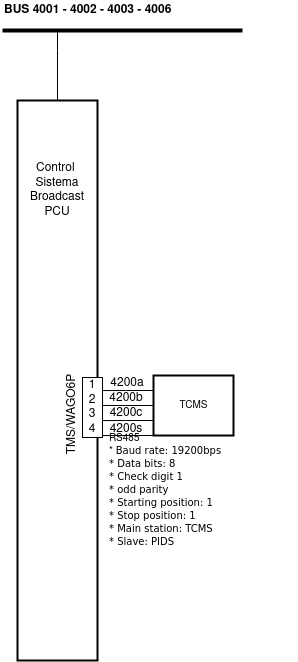

The diagram above was exported from draw.io. Its source (the exported page's mxGraphModel, read from the mxfile embedded in the PNG):
<mxGraphModel dx="2050" dy="1203" grid="1" gridSize="10" guides="1" tooltips="1" connect="1" arrows="1" fold="1" page="1" pageScale="1" pageWidth="827" pageHeight="1169" math="0" shadow="0">
  <root>
    <mxCell id="0" />
    <mxCell id="1" parent="0" />
    <mxCell id="2" style="edgeStyle=orthogonalEdgeStyle;rounded=0;orthogonalLoop=1;jettySize=auto;html=1;exitX=0;exitY=0.25;exitDx=0;exitDy=0;entryX=1.002;entryY=0.518;entryDx=0;entryDy=0;entryPerimeter=0;endArrow=none;endFill=0;" edge="1" source="3" target="5" parent="1">
      <mxGeometry relative="1" as="geometry" />
    </mxCell>
    <mxCell id="3" value="TCMS" style="html=1;strokeWidth=2;fontSize=10;spacingTop=0;" vertex="1" parent="1">
      <mxGeometry x="471" y="1465" width="80" height="60" as="geometry" />
    </mxCell>
    <mxCell id="4" style="edgeStyle=orthogonalEdgeStyle;rounded=0;orthogonalLoop=1;jettySize=auto;html=1;endArrow=none;endFill=0;fontSize=10;spacingTop=0;" edge="1" source="5" target="6" parent="1">
      <mxGeometry relative="1" as="geometry">
        <Array as="points">
          <mxPoint x="375" y="1140" />
          <mxPoint x="375" y="1140" />
        </Array>
      </mxGeometry>
    </mxCell>
    <mxCell id="5" value="" style="html=1;strokeWidth=2;fontSize=10;spacingTop=0;" vertex="1" parent="1">
      <mxGeometry x="335" y="1190" width="80" height="560" as="geometry" />
    </mxCell>
    <mxCell id="6" value="" style="line;strokeWidth=4;html=1;perimeter=backbonePerimeter;points=[];outlineConnect=0;fontSize=10;spacingTop=0;" vertex="1" parent="1">
      <mxGeometry x="320" y="1110" width="240" height="20.21" as="geometry" />
    </mxCell>
    <mxCell id="7" style="edgeStyle=orthogonalEdgeStyle;rounded=0;orthogonalLoop=1;jettySize=auto;html=1;exitX=0;exitY=0.5;exitDx=0;exitDy=0;entryX=1.002;entryY=0.518;entryDx=0;entryDy=0;entryPerimeter=0;endArrow=none;endFill=0;" edge="1" source="3" parent="1">
      <mxGeometry relative="1" as="geometry">
        <mxPoint x="449.84" y="1494.86" as="sourcePoint" />
        <mxPoint x="415" y="1494.9399999999996" as="targetPoint" />
      </mxGeometry>
    </mxCell>
    <mxCell id="8" style="edgeStyle=orthogonalEdgeStyle;rounded=0;orthogonalLoop=1;jettySize=auto;html=1;exitX=0;exitY=0.75;exitDx=0;exitDy=0;entryX=1.002;entryY=0.518;entryDx=0;entryDy=0;entryPerimeter=0;endArrow=none;endFill=0;" edge="1" source="3" parent="1">
      <mxGeometry relative="1" as="geometry">
        <mxPoint x="450" y="1510" as="sourcePoint" />
        <mxPoint x="415.15999999999985" y="1510.08" as="targetPoint" />
        <Array as="points" />
      </mxGeometry>
    </mxCell>
    <mxCell id="9" style="edgeStyle=orthogonalEdgeStyle;rounded=0;orthogonalLoop=1;jettySize=auto;html=1;exitX=0;exitY=1;exitDx=0;exitDy=0;entryX=1.002;entryY=0.518;entryDx=0;entryDy=0;entryPerimeter=0;endArrow=none;endFill=0;" edge="1" source="3" parent="1">
      <mxGeometry relative="1" as="geometry">
        <mxPoint x="450" y="1525" as="sourcePoint" />
        <mxPoint x="415.15999999999985" y="1525.08" as="targetPoint" />
        <Array as="points">
          <mxPoint x="450" y="1525" />
          <mxPoint x="450" y="1525" />
        </Array>
      </mxGeometry>
    </mxCell>
    <mxCell id="10" value="4200a" style="text;html=1;strokeColor=none;fillColor=none;align=center;verticalAlign=middle;whiteSpace=wrap;rounded=0;" vertex="1" parent="1">
      <mxGeometry x="425" y="1463" width="40" height="20" as="geometry" />
    </mxCell>
    <mxCell id="11" value="4200b" style="text;html=1;strokeColor=none;fillColor=none;align=center;verticalAlign=middle;whiteSpace=wrap;rounded=0;" vertex="1" parent="1">
      <mxGeometry x="424" y="1478" width="40" height="20" as="geometry" />
    </mxCell>
    <mxCell id="12" value="4200c" style="text;html=1;strokeColor=none;fillColor=none;align=center;verticalAlign=middle;whiteSpace=wrap;rounded=0;" vertex="1" parent="1">
      <mxGeometry x="424" y="1493" width="40" height="20" as="geometry" />
    </mxCell>
    <mxCell id="13" value="4200s" style="text;html=1;strokeColor=none;fillColor=none;align=center;verticalAlign=middle;whiteSpace=wrap;rounded=0;" vertex="1" parent="1">
      <mxGeometry x="424" y="1509" width="40" height="20" as="geometry" />
    </mxCell>
    <mxCell id="14" value="1&lt;br&gt;2&lt;br&gt;3&lt;br&gt;4" style="rounded=0;whiteSpace=wrap;html=1;" vertex="1" parent="1">
      <mxGeometry x="400" y="1467" width="20" height="60" as="geometry" />
    </mxCell>
    <mxCell id="15" value="TMS/WAGO6P" style="text;html=1;strokeColor=none;fillColor=none;align=center;verticalAlign=middle;whiteSpace=wrap;rounded=0;rotation=-90;" vertex="1" parent="1">
      <mxGeometry x="370" y="1494" width="40" height="20" as="geometry" />
    </mxCell>
    <mxCell id="16" value="Control&amp;nbsp;&lt;br&gt;Sistema&lt;br&gt;Broadcast&lt;br&gt;PCU" style="text;html=1;strokeColor=none;fillColor=none;align=center;verticalAlign=middle;whiteSpace=wrap;rounded=0;" vertex="1" parent="1">
      <mxGeometry x="355" y="1270" width="40" height="20" as="geometry" />
    </mxCell>
    <mxCell id="17" value="RS485&lt;br style=&quot;font-size: 10px&quot;&gt;*&amp;nbsp;&lt;span style=&quot;background-color: transparent ; font-family: &amp;#34;calibri&amp;#34; , sans-serif&quot;&gt;Baud rate: 19200bps&lt;br&gt;&lt;/span&gt;&lt;span style=&quot;background-color: transparent ; font-family: &amp;#34;calibri&amp;#34; , sans-serif&quot;&gt;* Data bits: 8&lt;br&gt;&lt;/span&gt;&lt;span style=&quot;background-color: transparent ; font-family: &amp;#34;calibri&amp;#34; , sans-serif&quot;&gt;* Check digit 1 &lt;br&gt;* odd parity&lt;br&gt;&lt;/span&gt;&lt;span style=&quot;background-color: transparent ; font-family: &amp;#34;calibri&amp;#34; , sans-serif&quot;&gt;* Starting position: 1&lt;br&gt;&lt;/span&gt;&lt;span style=&quot;background-color: transparent ; font-family: &amp;#34;calibri&amp;#34; , sans-serif&quot;&gt;* Stop position: 1&lt;br&gt;&lt;/span&gt;&lt;span style=&quot;background-color: transparent ; font-family: &amp;#34;calibri&amp;#34; , sans-serif&quot;&gt;* Main station: TCMS&lt;br&gt;&lt;/span&gt;&lt;span style=&quot;background-color: transparent ; font-family: &amp;#34;calibri&amp;#34; , sans-serif&quot;&gt;* Slave: PIDS&lt;br&gt;&lt;/span&gt;" style="text;html=1;strokeColor=none;fillColor=none;align=left;verticalAlign=middle;whiteSpace=wrap;rounded=0;fontSize=10;" vertex="1" parent="1">
      <mxGeometry x="425" y="1570" width="190" height="20" as="geometry" />
    </mxCell>
    <mxCell id="18" value="BUS 4001 - 4002 - 4003 - 4006" style="text;html=1;strokeColor=none;fillColor=none;align=left;verticalAlign=middle;whiteSpace=wrap;rounded=0;fontSize=12;fontStyle=1" vertex="1" parent="1">
      <mxGeometry x="320" y="1090" width="225" height="20" as="geometry" />
    </mxCell>
  </root>
</mxGraphModel>